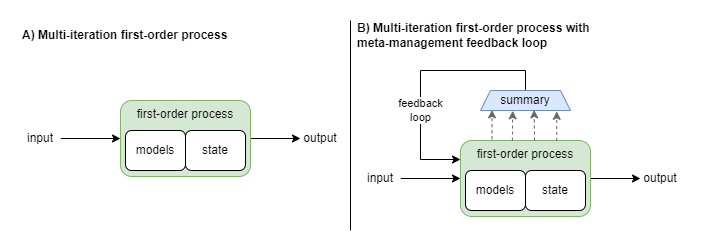

The diagram above was exported from draw.io. Its source (the exported page's mxGraphModel, read from the mxfile embedded in the PNG):
<mxGraphModel dx="863" dy="505" grid="1" gridSize="10" guides="1" tooltips="1" connect="1" arrows="1" fold="1" page="1" pageScale="1" pageWidth="827" pageHeight="1169" math="0" shadow="0">
  <root>
    <mxCell id="0" />
    <mxCell id="1" parent="0" />
    <mxCell id="cFDrIbjaj9KTW33_ei3l-3" style="edgeStyle=orthogonalEdgeStyle;rounded=0;orthogonalLoop=1;jettySize=auto;html=1;entryX=0;entryY=0.5;entryDx=0;entryDy=0;" edge="1" parent="1" source="cFDrIbjaj9KTW33_ei3l-1" target="cFDrIbjaj9KTW33_ei3l-15">
      <mxGeometry relative="1" as="geometry">
        <mxPoint x="600" y="150" as="targetPoint" />
      </mxGeometry>
    </mxCell>
    <mxCell id="cFDrIbjaj9KTW33_ei3l-9" style="edgeStyle=orthogonalEdgeStyle;rounded=0;orthogonalLoop=1;jettySize=auto;html=1;entryX=0.128;entryY=0.969;entryDx=0;entryDy=0;entryPerimeter=0;exitX=0.218;exitY=0.021;exitDx=0;exitDy=0;exitPerimeter=0;fillColor=#f5f5f5;strokeColor=#666666;dashed=1;" edge="1" parent="1" source="cFDrIbjaj9KTW33_ei3l-1" target="cFDrIbjaj9KTW33_ei3l-4">
      <mxGeometry relative="1" as="geometry" />
    </mxCell>
    <mxCell id="cFDrIbjaj9KTW33_ei3l-1" value="first-order process" style="rounded=1;whiteSpace=wrap;html=1;verticalAlign=top;fillColor=#d5e8d4;strokeColor=#82b366;" vertex="1" parent="1">
      <mxGeometry x="440" y="120" width="130" height="76" as="geometry" />
    </mxCell>
    <mxCell id="cFDrIbjaj9KTW33_ei3l-2" value="" style="endArrow=classic;html=1;rounded=0;entryX=0;entryY=0.5;entryDx=0;entryDy=0;exitX=1;exitY=0.5;exitDx=0;exitDy=0;" edge="1" parent="1" source="cFDrIbjaj9KTW33_ei3l-16" target="cFDrIbjaj9KTW33_ei3l-1">
      <mxGeometry width="50" height="50" relative="1" as="geometry">
        <mxPoint x="320" y="150" as="sourcePoint" />
        <mxPoint x="610" y="150" as="targetPoint" />
      </mxGeometry>
    </mxCell>
    <mxCell id="cFDrIbjaj9KTW33_ei3l-6" style="edgeStyle=orthogonalEdgeStyle;rounded=0;orthogonalLoop=1;jettySize=auto;html=1;entryX=0;entryY=0.25;entryDx=0;entryDy=0;exitX=0.5;exitY=0;exitDx=0;exitDy=0;" edge="1" parent="1" source="cFDrIbjaj9KTW33_ei3l-4" target="cFDrIbjaj9KTW33_ei3l-1">
      <mxGeometry relative="1" as="geometry">
        <Array as="points">
          <mxPoint x="505" y="50" />
          <mxPoint x="400" y="50" />
          <mxPoint x="400" y="139" />
        </Array>
      </mxGeometry>
    </mxCell>
    <mxCell id="cFDrIbjaj9KTW33_ei3l-17" value="feedback&lt;br&gt;loop" style="edgeLabel;html=1;align=center;verticalAlign=middle;resizable=0;points=[];" vertex="1" connectable="0" parent="cFDrIbjaj9KTW33_ei3l-6">
      <mxGeometry x="0.2913" relative="1" as="geometry">
        <mxPoint as="offset" />
      </mxGeometry>
    </mxCell>
    <mxCell id="cFDrIbjaj9KTW33_ei3l-4" value="summary" style="shape=trapezoid;perimeter=trapezoidPerimeter;whiteSpace=wrap;html=1;fixedSize=1;size=10;fillColor=#dae8fc;strokeColor=#6c8ebf;rotation=0;" vertex="1" parent="1">
      <mxGeometry x="460" y="70" width="90" height="20" as="geometry" />
    </mxCell>
    <mxCell id="cFDrIbjaj9KTW33_ei3l-10" style="edgeStyle=orthogonalEdgeStyle;rounded=0;orthogonalLoop=1;jettySize=auto;html=1;entryX=0.358;entryY=1.015;entryDx=0;entryDy=0;entryPerimeter=0;fillColor=#f5f5f5;strokeColor=#666666;dashed=1;exitX=0.399;exitY=0.001;exitDx=0;exitDy=0;exitPerimeter=0;" edge="1" parent="1" source="cFDrIbjaj9KTW33_ei3l-1" target="cFDrIbjaj9KTW33_ei3l-4">
      <mxGeometry relative="1" as="geometry">
        <mxPoint x="480" y="120" as="sourcePoint" />
        <mxPoint x="466.42999999999995" y="101.66000000000003" as="targetPoint" />
        <Array as="points">
          <mxPoint x="492" y="120" />
        </Array>
      </mxGeometry>
    </mxCell>
    <mxCell id="cFDrIbjaj9KTW33_ei3l-11" style="edgeStyle=orthogonalEdgeStyle;rounded=0;orthogonalLoop=1;jettySize=auto;html=1;entryX=0.596;entryY=0.969;entryDx=0;entryDy=0;entryPerimeter=0;fillColor=#f5f5f5;strokeColor=#666666;dashed=1;" edge="1" parent="1" target="cFDrIbjaj9KTW33_ei3l-4">
      <mxGeometry relative="1" as="geometry">
        <mxPoint x="514" y="120" as="sourcePoint" />
        <mxPoint x="476.42999999999995" y="111.66000000000003" as="targetPoint" />
      </mxGeometry>
    </mxCell>
    <mxCell id="cFDrIbjaj9KTW33_ei3l-12" style="edgeStyle=orthogonalEdgeStyle;rounded=0;orthogonalLoop=1;jettySize=auto;html=1;entryX=0.847;entryY=1.043;entryDx=0;entryDy=0;entryPerimeter=0;fillColor=#f5f5f5;strokeColor=#666666;dashed=1;exitX=0.74;exitY=0.006;exitDx=0;exitDy=0;exitPerimeter=0;" edge="1" parent="1" source="cFDrIbjaj9KTW33_ei3l-1" target="cFDrIbjaj9KTW33_ei3l-4">
      <mxGeometry relative="1" as="geometry">
        <mxPoint x="570" y="100" as="sourcePoint" />
        <mxPoint x="486.42999999999995" y="121.66000000000003" as="targetPoint" />
      </mxGeometry>
    </mxCell>
    <mxCell id="cFDrIbjaj9KTW33_ei3l-15" value="output" style="rounded=0;whiteSpace=wrap;html=1;strokeWidth=1;strokeColor=none;" vertex="1" parent="1">
      <mxGeometry x="620" y="148" width="40" height="20" as="geometry" />
    </mxCell>
    <mxCell id="cFDrIbjaj9KTW33_ei3l-16" value="input" style="rounded=0;whiteSpace=wrap;html=1;strokeWidth=1;strokeColor=none;" vertex="1" parent="1">
      <mxGeometry x="340" y="148" width="40" height="20" as="geometry" />
    </mxCell>
    <mxCell id="cFDrIbjaj9KTW33_ei3l-20" value="models" style="rounded=1;whiteSpace=wrap;html=1;strokeColor=#000000;strokeWidth=1;" vertex="1" parent="1">
      <mxGeometry x="445" y="150" width="60" height="40" as="geometry" />
    </mxCell>
    <mxCell id="cFDrIbjaj9KTW33_ei3l-21" value="state" style="rounded=1;whiteSpace=wrap;html=1;strokeColor=#000000;strokeWidth=1;" vertex="1" parent="1">
      <mxGeometry x="505" y="150" width="60" height="40" as="geometry" />
    </mxCell>
    <mxCell id="7y-1XYqFSjmsIwIe_Mfz-1" value="A) Multi-iteration first-order process" style="text;html=1;strokeColor=none;fillColor=none;align=left;verticalAlign=middle;whiteSpace=wrap;rounded=0;fontSize=12;fontStyle=1" vertex="1" parent="1">
      <mxGeometry width="310" height="30" as="geometry" />
    </mxCell>
    <mxCell id="7y-1XYqFSjmsIwIe_Mfz-3" value="B) Multi-iteration first-order process with meta-management feedback loop" style="text;html=1;strokeColor=none;fillColor=none;align=left;verticalAlign=middle;whiteSpace=wrap;rounded=0;fontSize=12;fontStyle=1" vertex="1" parent="1">
      <mxGeometry x="335" width="265" height="30" as="geometry" />
    </mxCell>
    <mxCell id="7y-1XYqFSjmsIwIe_Mfz-4" value="" style="endArrow=none;html=1;rounded=0;strokeWidth=1;fontSize=12;" edge="1" parent="1">
      <mxGeometry width="50" height="50" relative="1" as="geometry">
        <mxPoint x="330" y="210" as="sourcePoint" />
        <mxPoint x="330" as="targetPoint" />
      </mxGeometry>
    </mxCell>
    <mxCell id="RpfgQKkK9KAI0ubcgDoO-1" style="edgeStyle=orthogonalEdgeStyle;rounded=0;orthogonalLoop=1;jettySize=auto;html=1;entryX=0;entryY=0.5;entryDx=0;entryDy=0;" edge="1" parent="1" source="RpfgQKkK9KAI0ubcgDoO-3" target="RpfgQKkK9KAI0ubcgDoO-11">
      <mxGeometry relative="1" as="geometry">
        <mxPoint x="260" y="110" as="targetPoint" />
      </mxGeometry>
    </mxCell>
    <mxCell id="RpfgQKkK9KAI0ubcgDoO-3" value="first-order process" style="rounded=1;whiteSpace=wrap;html=1;verticalAlign=top;fillColor=#d5e8d4;strokeColor=#82b366;" vertex="1" parent="1">
      <mxGeometry x="100" y="80" width="130" height="76" as="geometry" />
    </mxCell>
    <mxCell id="RpfgQKkK9KAI0ubcgDoO-4" value="" style="endArrow=classic;html=1;rounded=0;entryX=0;entryY=0.5;entryDx=0;entryDy=0;exitX=1;exitY=0.5;exitDx=0;exitDy=0;" edge="1" parent="1" source="RpfgQKkK9KAI0ubcgDoO-12" target="RpfgQKkK9KAI0ubcgDoO-3">
      <mxGeometry width="50" height="50" relative="1" as="geometry">
        <mxPoint x="-20" y="110" as="sourcePoint" />
        <mxPoint x="270" y="110" as="targetPoint" />
      </mxGeometry>
    </mxCell>
    <mxCell id="RpfgQKkK9KAI0ubcgDoO-11" value="output" style="rounded=0;whiteSpace=wrap;html=1;strokeWidth=1;strokeColor=none;" vertex="1" parent="1">
      <mxGeometry x="280" y="108" width="40" height="20" as="geometry" />
    </mxCell>
    <mxCell id="RpfgQKkK9KAI0ubcgDoO-12" value="input" style="rounded=0;whiteSpace=wrap;html=1;strokeWidth=1;strokeColor=none;" vertex="1" parent="1">
      <mxGeometry y="108" width="40" height="20" as="geometry" />
    </mxCell>
    <mxCell id="RpfgQKkK9KAI0ubcgDoO-13" value="models" style="rounded=1;whiteSpace=wrap;html=1;strokeColor=#000000;strokeWidth=1;" vertex="1" parent="1">
      <mxGeometry x="105" y="110" width="60" height="40" as="geometry" />
    </mxCell>
    <mxCell id="RpfgQKkK9KAI0ubcgDoO-14" value="state" style="rounded=1;whiteSpace=wrap;html=1;strokeColor=#000000;strokeWidth=1;" vertex="1" parent="1">
      <mxGeometry x="165" y="110" width="60" height="40" as="geometry" />
    </mxCell>
  </root>
</mxGraphModel>